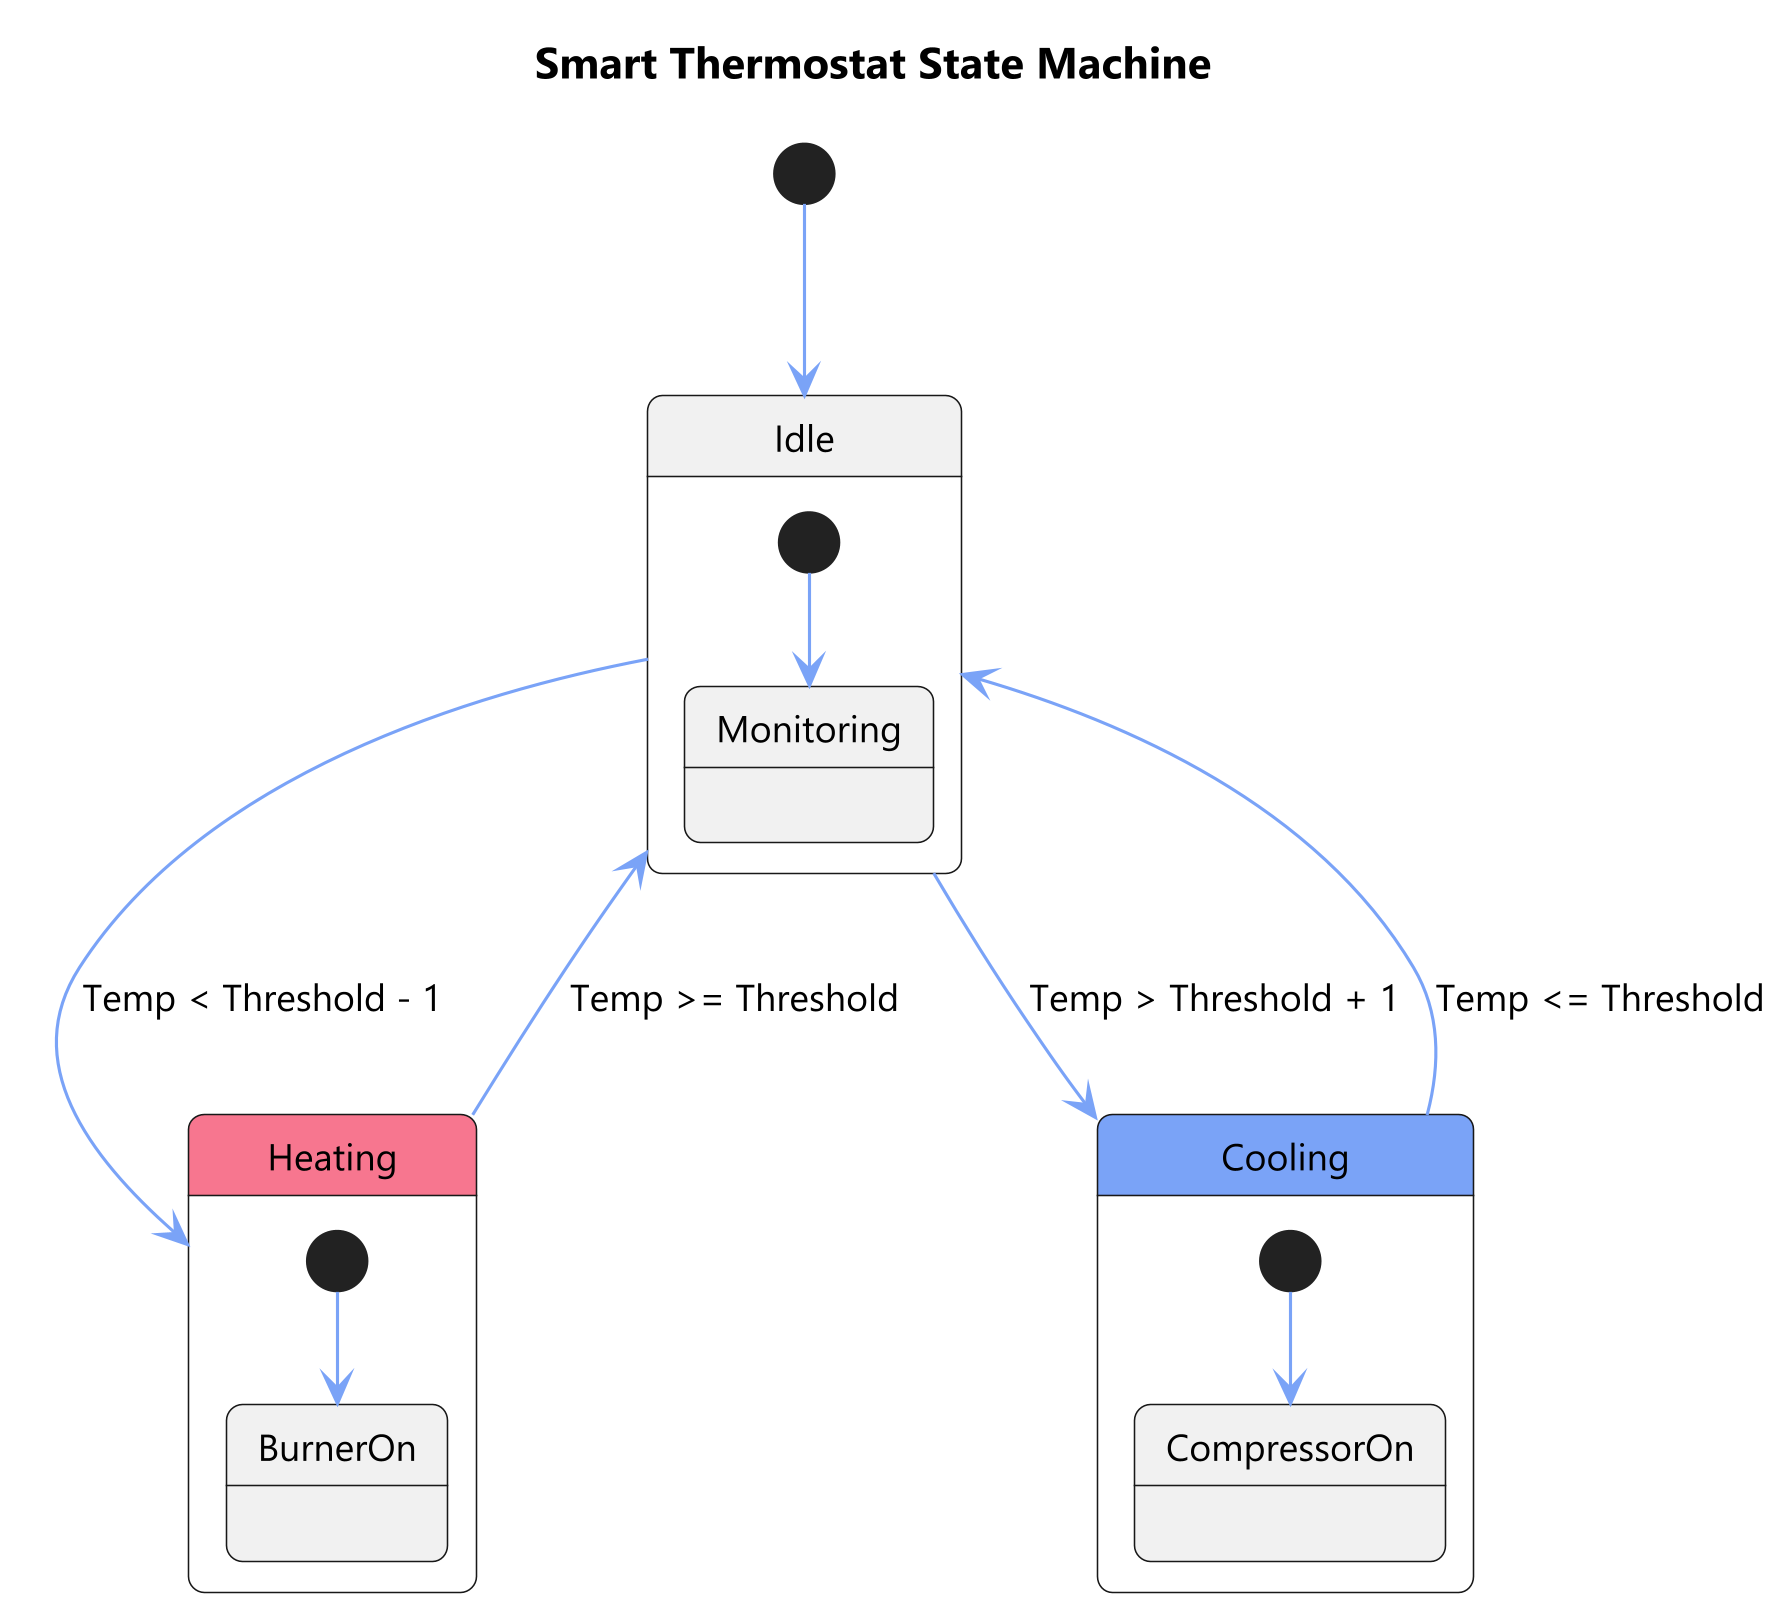

The diagram above was rendered by PlantUML. Its source (embedded in the PNG):
@startuml
!include ../../../../../assets/premium-theme.puml
title Smart Thermostat State Machine

[*] --> Idle

state Idle {
    [*] --> Monitoring
}

Idle --> Heating : Temp < Threshold - 1
Idle --> Cooling : Temp > Threshold + 1

Heating --> Idle : Temp >= Threshold
Cooling --> Idle : Temp <= Threshold

state Heating #f7768e {
    [*] --> BurnerOn
}

state Cooling #7aa2f7 {
    [*] --> CompressorOn
}
@enduml